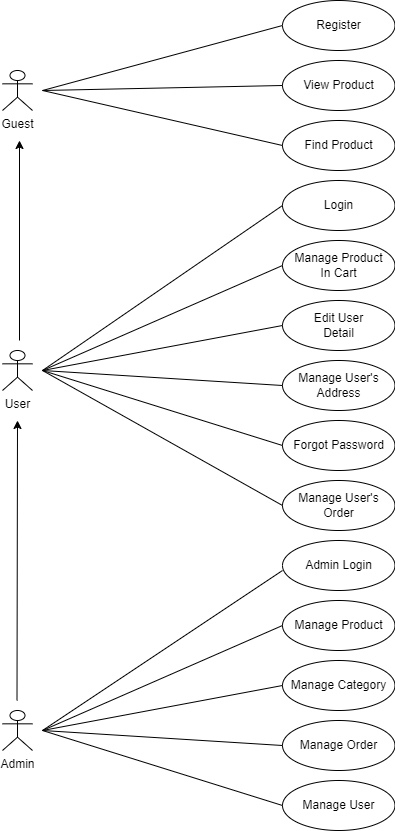

The diagram above was exported from draw.io. Its source (the exported page's mxGraphModel, read from the mxfile embedded in the PNG):
<mxGraphModel dx="1050" dy="638" grid="1" gridSize="10" guides="1" tooltips="1" connect="1" arrows="1" fold="1" page="1" pageScale="1" pageWidth="850" pageHeight="1100" math="0" shadow="0">
  <root>
    <mxCell id="0" />
    <mxCell id="1" parent="0" />
    <mxCell id="xP5gZhqXAuwP__QvrbBD-1" value="Guest" style="shape=umlActor;verticalLabelPosition=bottom;verticalAlign=top;html=1;outlineConnect=0;" parent="1" vertex="1">
      <mxGeometry x="40" y="80" width="30" height="40" as="geometry" />
    </mxCell>
    <mxCell id="xP5gZhqXAuwP__QvrbBD-2" value="User" style="shape=umlActor;verticalLabelPosition=bottom;verticalAlign=top;html=1;outlineConnect=0;" parent="1" vertex="1">
      <mxGeometry x="40" y="360" width="30" height="40" as="geometry" />
    </mxCell>
    <mxCell id="xP5gZhqXAuwP__QvrbBD-3" value="Admin" style="shape=umlActor;verticalLabelPosition=bottom;verticalAlign=top;html=1;outlineConnect=0;" parent="1" vertex="1">
      <mxGeometry x="40" y="720" width="30" height="40" as="geometry" />
    </mxCell>
    <mxCell id="xP5gZhqXAuwP__QvrbBD-6" value="" style="endArrow=none;html=1;rounded=0;entryX=0;entryY=0.5;entryDx=0;entryDy=0;" parent="1" target="xP5gZhqXAuwP__QvrbBD-7" edge="1">
      <mxGeometry width="50" height="50" relative="1" as="geometry">
        <mxPoint x="80" y="100" as="sourcePoint" />
        <mxPoint x="240" y="60" as="targetPoint" />
      </mxGeometry>
    </mxCell>
    <mxCell id="xP5gZhqXAuwP__QvrbBD-7" value="Register" style="ellipse;whiteSpace=wrap;html=1;" parent="1" vertex="1">
      <mxGeometry x="320" y="10" width="112.5" height="50" as="geometry" />
    </mxCell>
    <mxCell id="xP5gZhqXAuwP__QvrbBD-8" value="View Product" style="ellipse;whiteSpace=wrap;html=1;" parent="1" vertex="1">
      <mxGeometry x="320" y="70" width="112.5" height="50" as="geometry" />
    </mxCell>
    <mxCell id="xP5gZhqXAuwP__QvrbBD-9" value="" style="endArrow=none;html=1;rounded=0;entryX=0;entryY=0.5;entryDx=0;entryDy=0;" parent="1" target="xP5gZhqXAuwP__QvrbBD-8" edge="1">
      <mxGeometry width="50" height="50" relative="1" as="geometry">
        <mxPoint x="80" y="100" as="sourcePoint" />
        <mxPoint x="450" y="210" as="targetPoint" />
      </mxGeometry>
    </mxCell>
    <mxCell id="xP5gZhqXAuwP__QvrbBD-10" value="Find Product" style="ellipse;whiteSpace=wrap;html=1;" parent="1" vertex="1">
      <mxGeometry x="320" y="130" width="112.5" height="50" as="geometry" />
    </mxCell>
    <mxCell id="xP5gZhqXAuwP__QvrbBD-11" value="" style="endArrow=none;html=1;rounded=0;entryX=0;entryY=0.5;entryDx=0;entryDy=0;" parent="1" target="xP5gZhqXAuwP__QvrbBD-10" edge="1">
      <mxGeometry width="50" height="50" relative="1" as="geometry">
        <mxPoint x="80" y="100" as="sourcePoint" />
        <mxPoint x="270" y="220" as="targetPoint" />
      </mxGeometry>
    </mxCell>
    <mxCell id="xP5gZhqXAuwP__QvrbBD-12" value="Login" style="ellipse;whiteSpace=wrap;html=1;" parent="1" vertex="1">
      <mxGeometry x="320" y="190" width="112.5" height="50" as="geometry" />
    </mxCell>
    <mxCell id="xP5gZhqXAuwP__QvrbBD-13" value="" style="endArrow=none;html=1;rounded=0;entryX=0;entryY=0.5;entryDx=0;entryDy=0;" parent="1" target="xP5gZhqXAuwP__QvrbBD-12" edge="1">
      <mxGeometry width="50" height="50" relative="1" as="geometry">
        <mxPoint x="80" y="380" as="sourcePoint" />
        <mxPoint x="230" y="310" as="targetPoint" />
      </mxGeometry>
    </mxCell>
    <mxCell id="xP5gZhqXAuwP__QvrbBD-14" value="Manage Product&lt;br&gt;In Cart" style="ellipse;whiteSpace=wrap;html=1;" parent="1" vertex="1">
      <mxGeometry x="320" y="250" width="112.5" height="50" as="geometry" />
    </mxCell>
    <mxCell id="xP5gZhqXAuwP__QvrbBD-15" value="Edit User &lt;br&gt;Detail" style="ellipse;whiteSpace=wrap;html=1;" parent="1" vertex="1">
      <mxGeometry x="320" y="310" width="112.5" height="50" as="geometry" />
    </mxCell>
    <mxCell id="xP5gZhqXAuwP__QvrbBD-16" value="Manage User's Address" style="ellipse;whiteSpace=wrap;html=1;" parent="1" vertex="1">
      <mxGeometry x="320" y="370" width="112.5" height="50" as="geometry" />
    </mxCell>
    <mxCell id="xP5gZhqXAuwP__QvrbBD-18" value="Forgot Password" style="ellipse;whiteSpace=wrap;html=1;" parent="1" vertex="1">
      <mxGeometry x="320" y="430" width="112.5" height="50" as="geometry" />
    </mxCell>
    <mxCell id="xP5gZhqXAuwP__QvrbBD-19" value="Manage User's Order" style="ellipse;whiteSpace=wrap;html=1;" parent="1" vertex="1">
      <mxGeometry x="320" y="490" width="112.5" height="50" as="geometry" />
    </mxCell>
    <mxCell id="xP5gZhqXAuwP__QvrbBD-20" value="" style="endArrow=none;html=1;rounded=0;entryX=0;entryY=0.5;entryDx=0;entryDy=0;" parent="1" target="xP5gZhqXAuwP__QvrbBD-14" edge="1">
      <mxGeometry width="50" height="50" relative="1" as="geometry">
        <mxPoint x="80" y="380" as="sourcePoint" />
        <mxPoint x="200" y="420" as="targetPoint" />
      </mxGeometry>
    </mxCell>
    <mxCell id="xP5gZhqXAuwP__QvrbBD-21" value="" style="endArrow=none;html=1;rounded=0;entryX=0;entryY=0.5;entryDx=0;entryDy=0;" parent="1" target="xP5gZhqXAuwP__QvrbBD-15" edge="1">
      <mxGeometry width="50" height="50" relative="1" as="geometry">
        <mxPoint x="80" y="380" as="sourcePoint" />
        <mxPoint x="250" y="305" as="targetPoint" />
      </mxGeometry>
    </mxCell>
    <mxCell id="xP5gZhqXAuwP__QvrbBD-22" value="" style="endArrow=none;html=1;rounded=0;entryX=0;entryY=0.5;entryDx=0;entryDy=0;" parent="1" target="xP5gZhqXAuwP__QvrbBD-16" edge="1">
      <mxGeometry width="50" height="50" relative="1" as="geometry">
        <mxPoint x="80" y="380" as="sourcePoint" />
        <mxPoint x="250" y="365" as="targetPoint" />
      </mxGeometry>
    </mxCell>
    <mxCell id="xP5gZhqXAuwP__QvrbBD-23" value="" style="endArrow=none;html=1;rounded=0;entryX=0;entryY=0.5;entryDx=0;entryDy=0;" parent="1" target="xP5gZhqXAuwP__QvrbBD-18" edge="1">
      <mxGeometry width="50" height="50" relative="1" as="geometry">
        <mxPoint x="80" y="380" as="sourcePoint" />
        <mxPoint x="250" y="425" as="targetPoint" />
      </mxGeometry>
    </mxCell>
    <mxCell id="xP5gZhqXAuwP__QvrbBD-24" value="" style="endArrow=none;html=1;rounded=0;entryX=0;entryY=0.5;entryDx=0;entryDy=0;" parent="1" target="xP5gZhqXAuwP__QvrbBD-19" edge="1">
      <mxGeometry width="50" height="50" relative="1" as="geometry">
        <mxPoint x="80" y="380" as="sourcePoint" />
        <mxPoint x="250" y="485" as="targetPoint" />
      </mxGeometry>
    </mxCell>
    <mxCell id="xP5gZhqXAuwP__QvrbBD-25" value="" style="endArrow=none;html=1;rounded=0;entryX=0;entryY=0.6;entryDx=0;entryDy=0;entryPerimeter=0;" parent="1" target="xP5gZhqXAuwP__QvrbBD-26" edge="1">
      <mxGeometry width="50" height="50" relative="1" as="geometry">
        <mxPoint x="80" y="740" as="sourcePoint" />
        <mxPoint x="240" y="600" as="targetPoint" />
      </mxGeometry>
    </mxCell>
    <mxCell id="xP5gZhqXAuwP__QvrbBD-26" value="Admin Login" style="ellipse;whiteSpace=wrap;html=1;" parent="1" vertex="1">
      <mxGeometry x="320" y="550" width="112.5" height="50" as="geometry" />
    </mxCell>
    <mxCell id="xP5gZhqXAuwP__QvrbBD-27" value="Manage Product" style="ellipse;whiteSpace=wrap;html=1;" parent="1" vertex="1">
      <mxGeometry x="320" y="610" width="112.5" height="50" as="geometry" />
    </mxCell>
    <mxCell id="xP5gZhqXAuwP__QvrbBD-28" value="Manage Category" style="ellipse;whiteSpace=wrap;html=1;" parent="1" vertex="1">
      <mxGeometry x="320" y="670" width="112.5" height="50" as="geometry" />
    </mxCell>
    <mxCell id="xP5gZhqXAuwP__QvrbBD-29" value="Manage User" style="ellipse;whiteSpace=wrap;html=1;" parent="1" vertex="1">
      <mxGeometry x="320" y="790" width="112.5" height="50" as="geometry" />
    </mxCell>
    <mxCell id="xP5gZhqXAuwP__QvrbBD-30" value="Manage Order" style="ellipse;whiteSpace=wrap;html=1;" parent="1" vertex="1">
      <mxGeometry x="320" y="730" width="112.5" height="50" as="geometry" />
    </mxCell>
    <mxCell id="xP5gZhqXAuwP__QvrbBD-31" value="" style="endArrow=none;html=1;rounded=0;entryX=0;entryY=0.5;entryDx=0;entryDy=0;" parent="1" target="xP5gZhqXAuwP__QvrbBD-27" edge="1">
      <mxGeometry width="50" height="50" relative="1" as="geometry">
        <mxPoint x="80" y="740" as="sourcePoint" />
        <mxPoint x="250" y="610" as="targetPoint" />
      </mxGeometry>
    </mxCell>
    <mxCell id="xP5gZhqXAuwP__QvrbBD-32" value="" style="endArrow=none;html=1;rounded=0;entryX=0;entryY=0.5;entryDx=0;entryDy=0;" parent="1" target="xP5gZhqXAuwP__QvrbBD-28" edge="1">
      <mxGeometry width="50" height="50" relative="1" as="geometry">
        <mxPoint x="80" y="740" as="sourcePoint" />
        <mxPoint x="250" y="665" as="targetPoint" />
      </mxGeometry>
    </mxCell>
    <mxCell id="xP5gZhqXAuwP__QvrbBD-33" value="" style="endArrow=none;html=1;rounded=0;entryX=0;entryY=0.5;entryDx=0;entryDy=0;" parent="1" target="xP5gZhqXAuwP__QvrbBD-29" edge="1">
      <mxGeometry width="50" height="50" relative="1" as="geometry">
        <mxPoint x="80" y="740" as="sourcePoint" />
        <mxPoint x="250" y="725" as="targetPoint" />
      </mxGeometry>
    </mxCell>
    <mxCell id="xP5gZhqXAuwP__QvrbBD-34" value="" style="endArrow=none;html=1;rounded=0;entryX=0;entryY=0.5;entryDx=0;entryDy=0;" parent="1" target="xP5gZhqXAuwP__QvrbBD-30" edge="1">
      <mxGeometry width="50" height="50" relative="1" as="geometry">
        <mxPoint x="80" y="740" as="sourcePoint" />
        <mxPoint x="250" y="785" as="targetPoint" />
      </mxGeometry>
    </mxCell>
    <mxCell id="xP5gZhqXAuwP__QvrbBD-76" value="" style="endArrow=classic;html=1;rounded=0;" parent="1" edge="1">
      <mxGeometry width="50" height="50" relative="1" as="geometry">
        <mxPoint x="57" y="350" as="sourcePoint" />
        <mxPoint x="57" y="150" as="targetPoint" />
      </mxGeometry>
    </mxCell>
    <mxCell id="xP5gZhqXAuwP__QvrbBD-77" value="" style="endArrow=classic;html=1;rounded=0;" parent="1" edge="1">
      <mxGeometry width="50" height="50" relative="1" as="geometry">
        <mxPoint x="54.5" y="710" as="sourcePoint" />
        <mxPoint x="55" y="430" as="targetPoint" />
      </mxGeometry>
    </mxCell>
  </root>
</mxGraphModel>